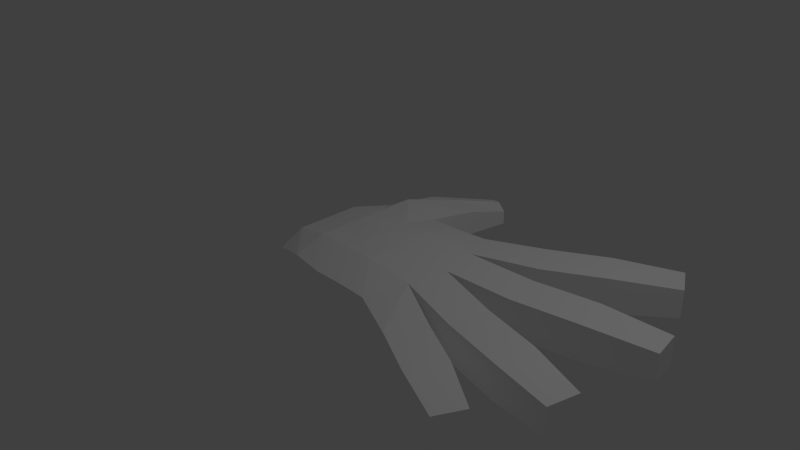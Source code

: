 # Source: hand_anim2.blend  (saved by Blender 2.66.0; exported with 4.5.12 LTS)
import bpy
from mathutils import Matrix  # noqa: F401  (used for matrix-valued properties, if any)

bpy.ops.wm.read_factory_settings(use_empty=True)
scene = bpy.context.scene
scene.name = 'Scene'

# ---- collections
col_collection_1 = bpy.data.collections.new('Collection 1'); scene.collection.children.link(col_collection_1)

# ---- materials (node trees are filled in below, after node groups)
mat_material = bpy.data.materials.new('Material')
mat_material.alpha_threshold = 0.0
mat_material.use_transparent_shadow = False
mat_material.diffuse_color = (1.0, 1.0, 1.0, 1.0)
mat_material.roughness = 0.5
mat_material.specular_intensity = 0.0
mat_material.line_color = (0.0, 0.0, 0.0, 1.0)

# ---- material node trees

# ---- world
world_world = bpy.data.worlds.new('World'); scene.world = world_world
world_world.color = (0.05088, 0.05088, 0.05088)
world_world.use_sun_shadow = False
world_world.sun_shadow_jitter_overblur = 0.0
world_world.cycles.sampling_method = 'MANUAL'
world_world.cycles.sample_map_resolution = 256

# ---- cameras
cam_camera = bpy.data.cameras.new('Camera')
cam_camera.clip_end = 100.0
cam_camera.lens = 35.0
cam_camera.sensor_width = 32.0
cam_camera.sensor_height = 18.0
cam_camera.ortho_scale = 7.314
cam_camera.dof.focus_distance = 0.0
cam_camera.dof.aperture_fstop = 128.0

# ---- lights
light_lamp = bpy.data.lights.new('Lamp', 'POINT')
light_lamp.transmission_factor = 0.0
light_lamp.cutoff_distance = 30.0
light_lamp.energy = 100.0
light_lamp.shadow_buffer_clip_start = 1.001
light_lamp.shadow_soft_size = 0.1
light_lamp.shadow_maximum_resolution = 0.006
light_lamp.use_absolute_resolution = True
light_lamp.cycles.use_multiple_importance_sampling = False

# ---- meshes
me_cube_001 = bpy.data.meshes.new('Cube.001')
me_cube_001.from_pydata([(-1.924, -0.9826, 0.1686), (-1.792, 0.797, 0.2952), (-0.07098, 0.8454, 0.4567), (-0.07966, -1.219, 0.4567), (-1.924, -0.203, 0.5175), (-0.9237, 0.797, 0.4486), (0.2756, -0.203, 0.6169), (-0.9237, -1.203, 0.4486), (-0.9237, -0.203, 0.7533), (-1.924, 0.2487, 0.5175), (-1.924, -0.9826, -0.4897), (-0.5282, 0.797, 0.4567), (0.1535, -0.7225, 0.6169), (-1.424, -1.125, 0.4486), (-1.924, -0.6547, 0.5175), (-1.792, 0.797, -0.396), (-1.424, 0.797, 0.7168), (-0.07098, 0.8454, -0.4897), (0.1882, 0.3162, 0.6169), (-0.07966, -1.219, -0.4897), (-0.5282, -1.203, 0.4567), (-1.924, -0.203, -0.5257), (-0.9237, 0.797, -0.4897), (0.2756, -0.203, -0.6792), (-0.9237, -1.203, -0.4897), (-1.424, -0.203, 0.7168), (-0.5282, -0.203, 0.7249), (-0.9237, -0.703, 0.7168), (-0.9237, 0.297, 0.7168), (-1.424, 0.297, 0.7168), (-1.924, -0.6044, -0.5257), (-1.924, 0.1984, -0.5257), (-1.424, 0.797, -0.4897), (-0.5282, 0.797, -0.4897), (0.1882, 0.3162, -0.6792), (0.1535, -0.7225, -0.6792), (-0.5282, -1.203, -0.4897), (-1.424, -1.125, -0.4897), (-1.424, -0.703, 0.7168), (-0.5282, -0.703, 0.7249), (-0.5282, 0.297, 0.7249), (-1.187, 1.411, -0.4897), (-0.8237, 1.411, -0.3613), (-1.187, 1.411, 0.4486), (-1.55, 1.411, -0.3613), (-0.8237, 1.411, 0.3202), (-1.55, 1.411, 0.3202), (-0.7968, 1.97, -0.3194), (-0.6188, 1.878, -0.2083), (-0.7968, 1.97, 0.2783), (-0.9748, 2.061, -0.2083), (-0.6188, 1.878, 0.1672), (-0.9748, 2.061, 0.1672), (0.6564, 1.186, 0.4567), (0.6564, 1.186, -0.4897), (0.9156, 0.7247, 0.4567), (0.9156, 0.7247, -0.4897), (1.375, 1.59, 0.4567), (1.375, 1.59, -0.4897), (1.634, 1.128, 0.4567), (1.634, 1.128, -0.4897), (2.136, 1.96, 0.3678), (2.136, 1.96, -0.4008), (2.346, 1.585, 0.3678), (2.346, 1.585, -0.4008), (1.119, -0.06106, 0.4567), (1.031, 0.4582, 0.4567), (1.119, -0.06106, -0.4897), (1.031, 0.4582, -0.4897), (1.966, 0.08161, 0.4567), (1.879, 0.6009, 0.4567), (1.966, 0.08161, -0.4897), (1.879, 0.6009, -0.4897), (2.828, 0.2869, 0.35), (2.76, 0.6891, 0.35), (2.828, 0.2869, -0.383), (2.76, 0.6891, -0.383), (1.105, -0.398, 0.4567), (0.9827, -0.9174, 0.4567), (1.105, -0.398, -0.4897), (0.9827, -0.9174, -0.4897), (1.908, -0.5869, 0.4567), (1.786, -1.106, 0.4567), (1.908, -0.5869, -0.4897), (1.786, -1.106, -0.4897), (2.657, -0.8236, 0.3516), (2.562, -1.228, 0.3516), (2.657, -0.8236, -0.3846), (2.562, -1.228, -0.3846), (0.62, -1.537, 0.4567), (0.8531, -1.076, 0.4567), (0.62, -1.537, -0.4897), (0.8531, -1.076, -0.4897), (1.252, -1.857, 0.4567), (1.485, -1.396, 0.4567), (1.252, -1.857, -0.4897), (1.485, -1.396, -0.4897), (1.896, -2.114, 0.3447), (2.074, -1.762, 0.3447), (1.896, -2.114, -0.3777), (2.074, -1.762, -0.3777), (-0.9237, -0.203, -0.3671), (-1.424, -0.203, -0.4207), (-0.4038, -0.203, -0.4648), (-0.9237, -0.703, -0.4568), (-0.9237, 0.297, -0.4568), (-1.424, 0.297, -0.4568), (-1.424, -0.703, -0.4568), (-0.4467, -0.703, -0.4841), (-0.4038, 0.297, -0.4648), (-2.096, -0.7657, 0.09884), (-2.096, 0.5453, 0.1945), (-2.096, -0.1914, 0.2249), (-2.096, 0.177, 0.2249), (-2.096, -0.7657, -0.3861), (-2.096, -0.5598, 0.2249), (-2.096, 0.5453, -0.3861), (-2.096, -0.1914, -0.3861), (-2.096, -0.5598, -0.3861), (-2.096, 0.177, -0.3861)], [], [(29, 16, 1, 9), (38, 25, 4, 14), (8, 28, 29, 25), (40, 11, 5, 28), (25, 29, 9, 4), (27, 8, 25, 38), (28, 5, 16, 29), (31, 21, 117, 119), (4, 9, 113, 112), (10, 0, 110, 114), (21, 30, 118, 117), (5, 11, 33, 22), (11, 2, 17, 33), (3, 20, 36, 19), (20, 7, 24, 36), (7, 13, 37, 24), (13, 0, 10, 37), (13, 38, 14, 0), (7, 27, 38, 13), (26, 8, 27, 39), (20, 39, 27, 7), (3, 12, 39, 20), (12, 6, 26, 39), (8, 26, 40, 28), (6, 18, 40, 26), (18, 2, 11, 40), (101, 103, 108, 104), (19, 35, 92, 91), (5, 22, 42, 45), (1, 16, 43, 46), (43, 45, 51, 49), (12, 35, 80, 78), (18, 6, 65, 66), (34, 17, 54, 56), (45, 42, 48, 51), (15, 1, 46, 44), (22, 32, 41, 42), (16, 5, 45, 43), (32, 15, 44, 41), (47, 50, 52, 49), (48, 47, 49, 51), (44, 46, 52, 50), (41, 44, 50, 47), (46, 43, 49, 52), (42, 41, 47, 48), (54, 53, 57, 58), (17, 2, 53, 54), (2, 18, 55, 53), (18, 34, 56, 55), (60, 58, 62, 64), (53, 55, 59, 57), (55, 56, 60, 59), (56, 54, 58, 60), (64, 62, 61, 63), (58, 57, 61, 62), (57, 59, 63, 61), (59, 60, 64, 63), (68, 66, 70, 72), (23, 34, 68, 67), (6, 23, 67, 65), (34, 18, 66, 68), (70, 69, 73, 74), (67, 68, 72, 71), (65, 67, 71, 69), (66, 65, 69, 70), (75, 76, 74, 73), (72, 70, 74, 76), (71, 72, 76, 75), (69, 71, 75, 73), (78, 80, 84, 82), (35, 23, 79, 80), (23, 6, 77, 79), (6, 12, 78, 77), (82, 84, 88, 86), (79, 77, 81, 83), (77, 78, 82, 81), (80, 79, 83, 84), (88, 87, 85, 86), (83, 81, 85, 87), (81, 82, 86, 85), (84, 83, 87, 88), (89, 91, 95, 93), (35, 12, 90, 92), (3, 19, 91, 89), (12, 3, 89, 90), (93, 95, 99, 97), (91, 92, 96, 95), (92, 90, 94, 96), (90, 89, 93, 94), (100, 98, 97, 99), (95, 96, 100, 99), (96, 94, 98, 100), (94, 93, 97, 98), (102, 101, 104, 107), (105, 101, 102, 106), (103, 101, 105, 109), (36, 108, 35, 19), (103, 23, 35, 108), (23, 103, 109, 34), (17, 34, 109, 33), (33, 109, 105, 22), (22, 105, 106, 32), (24, 104, 108, 36), (37, 107, 104, 24), (30, 107, 37, 10), (21, 102, 107, 30), (31, 106, 102, 21), (15, 32, 106, 31), (110, 115, 118, 114), (115, 112, 117, 118), (112, 113, 119, 117), (113, 111, 116, 119), (15, 31, 119, 116), (0, 14, 115, 110), (14, 4, 112, 115), (1, 15, 116, 111), (30, 10, 114, 118), (9, 1, 111, 113)])
me_cube_001.materials.append(mat_material)
me_cube_001.use_remesh_preserve_volume = False
me_cube_001.use_remesh_preserve_attributes = False
me_cube_001.use_mirror_vertex_groups = False
me_cube_001.update()

# ---- objects
ob_cube = bpy.data.objects.new('Cube', me_cube_001)
ob_lamp = bpy.data.objects.new('Lamp', light_lamp)
ob_camera = bpy.data.objects.new('Camera', cam_camera)

# ---- transforms, parenting, visibility, modifiers, constraints
ob_cube.parent = None
ob_cube.matrix_parent_inverse = Matrix(((0.02116, 0.0, 0.0, 0.009083), (0.0, 0.02116, 0.0, -0.02254), (0.0, 0.0, 0.02116, -0.002918), (0.0, 0.0, 0.0, 1.0)))
ob_cube.location = (1.028, 0.203, -0.0359)
ob_cube.scale = (1.0, 1.0, 0.4986)
ob_cube.lineart.crease_threshold = 0.0
_vg = ob_cube.vertex_groups.new(name='hand.R')
for _i, _w in zip([0, 1, 4, 8, 9, 10, 13, 14, 15, 21, 25, 26, 27, 28, 29, 30, 31, 37, 38, 39, 40, 101, 102, 103, 104, 105, 106, 107, 108, 109, 110, 111, 112, 113, 114, 115, 116, 117, 118, 119], [0.3918, 0.07184, 0.9483, 0.1458, 0.6489, 0.3946, 0.06418, 0.6904, 0.07884, 0.9344, 0.8229, 0.7731, 0.02686, 0.01188, 0.1742, 0.7068, 0.6947, 0.07959, 0.1716, 0.0912, 0.08651, 0.9065, 0.9095, 0.84, 0.09157, 0.1132, 0.225, 0.2081, 0.08459, 0.1037, 0.6474, 0.3364, 0.8741, 0.665, 0.6512, 0.7864, 0.3409, 0.924, 0.7831, 0.6831]): _vg.add([_i], _w, 'REPLACE')
_vg = ob_cube.vertex_groups.new(name='palm.01.R')
for _i, _w in zip([1, 2, 5, 8, 9, 11, 15, 16, 17, 18, 22, 25, 26, 28, 29, 31, 32, 33, 34, 40, 42, 45, 53, 54, 101, 102, 103, 105, 106, 109, 111, 112, 113, 116, 119], [0.04871, 0.8695, 0.7963, 0.07303, 0.1398, 0.957, 0.05168, 0.1154, 0.8739, 0.09215, 0.7543, 0.05137, 0.0657, 0.8837, 0.665, 0.1171, 0.0868, 0.9283, 0.09843, 0.8278, 0.04687, 0.05589, 0.02564, 0.0182, 0.03558, 0.01718, 0.05666, 0.8406, 0.5996, 0.8124, 0.0701, 0.0006372, 0.0917, 0.06535, 0.09176]): _vg.add([_i], _w, 'REPLACE')
_vg = ob_cube.vertex_groups.new(name='f_index.01.R')
for _i, _w in zip([2, 17, 18, 34, 53, 54, 55, 56, 57, 58, 59], [0.04242, 0.04357, 0.02125, 0.002309, 0.9056, 0.8875, 0.8692, 0.5203, 0.0319, 0.0279, 0.02015]): _vg.add([_i], _w, 'REPLACE')
_vg = ob_cube.vertex_groups.new(name='f_index.02.R')
for _i, _w in zip([53, 54, 55, 56, 57, 58, 59, 60, 61, 62, 63, 64], [0.046, 0.07182, 0.08618, 0.456, 0.9191, 0.9216, 0.9286, 0.9409, 0.05901, 0.05047, 0.05244, 0.05158]): _vg.add([_i], _w, 'REPLACE')
_vg = ob_cube.vertex_groups.new(name='f_index.03.R')
for _i, _w in zip([57, 58, 59, 60, 61, 62, 63, 64], [0.02581, 0.02542, 0.01928, 0.01828, 0.9383, 0.9474, 0.9455, 0.9469]): _vg.add([_i], _w, 'REPLACE')
_vg = ob_cube.vertex_groups.new(name='thumb.01.R')
for _i, _w in zip([1, 5, 9, 15, 16, 22, 29, 31, 32, 41, 43, 44, 46, 106, 111, 112, 113, 116, 117, 119], [0.8758, 0.1017, 0.1957, 0.852, 0.8145, 0.122, 0.1317, 0.1736, 0.8602, 0.1172, 0.07558, 0.7658, 0.7483, 0.1599, 0.5823, 0.05376, 0.222, 0.5796, 0.01154, 0.2076]): _vg.add([_i], _w, 'REPLACE')
_vg = ob_cube.vertex_groups.new(name='thumb.02.R')
for _i, _w in zip([5, 16, 22, 32, 41, 42, 43, 44, 45, 46, 47, 48, 49, 50, 51, 52], [0.08803, 0.04616, 0.1014, 0.01233, 0.8591, 0.927, 0.9167, 0.2178, 0.9401, 0.239, 0.9948, 0.9951, 1.007, 0.9857, 0.9981, 0.976]): _vg.add([_i], _w, 'REPLACE')
_vg = ob_cube.vertex_groups.new(name='palm.02.R')
for _i, _w in zip([2, 6, 8, 12, 17, 18, 23, 25, 26, 27, 28, 34, 40, 55, 65, 66, 68, 77, 109], [0.07188, 0.7929, 0.7028, 0.05808, 0.05856, 0.8052, 0.07064, 0.05068, 0.08479, 0.05965, 0.05349, 0.729, 0.06581, 0.01627, 0.009986, 0.01725, 0.01058, 0.0005871, 0.05808]): _vg.add([_i], _w, 'REPLACE')
_vg = ob_cube.vertex_groups.new(name='f_middle.01.R')
for _i, _w in zip([6, 18, 34, 65, 66, 67, 68, 69, 70, 71, 72], [0.01274, 0.02381, 0.02903, 0.9245, 0.9212, 0.9279, 0.9195, 0.02392, 0.02677, 0.02106, 0.02385]): _vg.add([_i], _w, 'REPLACE')
_vg = ob_cube.vertex_groups.new(name='f_middle.02.R')
for _i, _w in zip([65, 66, 67, 68, 69, 70, 71, 72, 73, 74, 75, 76], [0.01974, 0.0229, 0.01613, 0.02422, 0.9286, 0.926, 0.9314, 0.9286, 0.03485, 0.05405, 0.03203, 0.04348]): _vg.add([_i], _w, 'REPLACE')
_vg = ob_cube.vertex_groups.new(name='f_middle.03.R')
for _i, _w in zip([69, 70, 71, 72, 73, 74, 75, 76], [0.01573, 0.01779, 0.01313, 0.01569, 0.9558, 0.9436, 0.9573, 0.9513]): _vg.add([_i], _w, 'REPLACE')
_vg = ob_cube.vertex_groups.new(name='palm.03.R')
for _i, _w in zip([3, 6, 12, 20, 23, 26, 27, 34, 35, 39, 78, 90], [0.07528, 0.07614, 0.7543, 0.06595, 0.4093, 0.05194, 0.07888, 0.02329, 0.08569, 0.667, 0.005693, 0.01761]): _vg.add([_i], _w, 'REPLACE')
_vg = ob_cube.vertex_groups.new(name='f_ring.01.R')
for _i, _w in zip([23, 34, 35], [0.4045, 0.02175, 0.01531]): _vg.add([_i], _w, 'REPLACE')
_vg = ob_cube.vertex_groups.new(name='f_ring.02.R')
for _i, _w in zip([6, 12, 35, 77, 78, 79, 80, 81, 82, 83, 84, 85], [0.01355, 0.01684, 0.02667, 0.9415, 0.9215, 0.9185, 0.9133, 0.4583, 0.08712, 0.07733, 0.05296, 0.001402]): _vg.add([_i], _w, 'REPLACE')
_vg = ob_cube.vertex_groups.new(name='f_ring.03.R')
for _i, _w in zip([78, 79, 80, 81, 82, 83, 84, 85, 86, 87, 88], [0.0236, 0.02582, 0.03315, 0.5408, 0.9109, 0.9209, 0.9449, 0.9742, 0.9925, 0.9926, 0.9955]): _vg.add([_i], _w, 'REPLACE')
_vg = ob_cube.vertex_groups.new(name='palm.04.R')
for _i, _w in zip([0, 3, 7, 8, 10, 12, 13, 14, 19, 20, 21, 24, 25, 27, 30, 35, 36, 37, 38, 39, 89, 91, 101, 102, 103, 104, 107, 108, 110, 112, 114, 115, 117, 118], [0.5976, 0.8519, 0.9619, 0.06413, 0.596, 0.05966, 0.9268, 0.2927, 0.8597, 0.911, 0.007496, 0.9716, 0.06222, 0.8139, 0.2784, 0.09917, 0.9744, 0.9159, 0.7963, 0.2026, 0.03759, 0.0254, 0.0417, 0.0426, 0.05277, 0.8979, 0.7833, 0.8419, 0.335, 0.03831, 0.3342, 0.1867, 0.008193, 0.1969]): _vg.add([_i], _w, 'REPLACE')
_vg = ob_cube.vertex_groups.new(name='f_pinky.01.R')
for _i, _w in zip([12, 19, 23, 35, 80, 108], [0.02845, 0.0611, 0.01322, 0.6708, 0.002013, 0.04557]): _vg.add([_i], _w, 'REPLACE')
_vg = ob_cube.vertex_groups.new(name='f_pinky.02.R')
for _i, _w in zip([3, 12, 19, 35, 89, 90, 91, 92, 93, 94, 95, 96], [0.04714, 0.02136, 0.04987, 0.03562, 0.8909, 0.8991, 0.9081, 0.9146, 0.05864, 0.0549, 0.04968, 0.04043]): _vg.add([_i], _w, 'REPLACE')
_vg = ob_cube.vertex_groups.new(name='f_pinky.03.R')
for _i, _w in zip([89, 90, 91, 92, 93, 94, 95, 96, 97, 98, 99, 100], [0.05537, 0.05062, 0.04399, 0.03568, 0.9379, 0.942, 0.9477, 0.9526, 0.9954, 0.9957, 0.9966, 0.9963]): _vg.add([_i], _w, 'REPLACE')
_m = ob_cube.modifiers.new('Armature', 'ARMATURE')
ob_lamp.location = (4.076, 1.005, 5.904)
ob_lamp.rotation_euler = (0.6503, 0.05522, 1.866)
ob_lamp.lock_rotations_4d = False
ob_lamp.empty_display_type = 'ARROWS'
ob_lamp.color = (0.0, 0.0, 0.0, 0.0)
ob_lamp.lineart.crease_threshold = 0.0
ob_camera.location = (7.481, -6.508, 5.344)
ob_camera.rotation_euler = (1.109, 0.01082, 0.8149)
ob_camera.lock_rotations_4d = False
ob_camera.empty_display_type = 'ARROWS'
ob_camera.color = (0.0, 0.0, 0.0, 0.0)
ob_camera.display_type = 'WIRE'
ob_camera.lineart.crease_threshold = 0.0

# ---- collection membership
col_collection_1.objects.link(ob_cube)
col_collection_1.objects.link(ob_lamp)
col_collection_1.objects.link(ob_camera)

# ---- scene / render settings (as saved in the file)
scene.camera = ob_camera
scene.frame_start = 1; scene.frame_end = 30; scene.frame_set(46)
scene.render.engine = 'BLENDER_EEVEE_NEXT'
scene.render.image_settings.color_mode = 'RGB'
scene.render.image_settings.compression = 90
scene.render.resolution_percentage = 50
scene.render.dither_intensity = 0.0
scene.render.bake_margin = 2
scene.cycles.use_denoising = False
scene.cycles.samples = 10
scene.cycles.sampling_pattern = 'TABULATED_SOBOL'
scene.cycles.light_sampling_threshold = 0.0
scene.cycles.use_adaptive_sampling = False
scene.cycles.use_light_tree = False
scene.cycles.blur_glossy = 0.0
scene.cycles.volume_bounces = 1
scene.cycles.pixel_filter_type = 'GAUSSIAN'
scene.cycles.sample_clamp_indirect = 0.0
scene.view_settings.view_transform = 'Standard'
bpy.context.view_layer.update()
